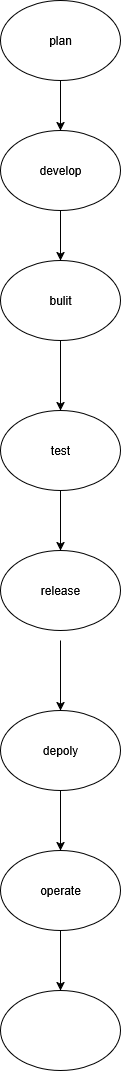

The diagram above was exported from draw.io. Its source (the exported page's mxGraphModel, read from the mxfile embedded in the PNG):
<mxGraphModel dx="1042" dy="563" grid="1" gridSize="10" guides="1" tooltips="1" connect="1" arrows="1" fold="1" page="1" pageScale="1" pageWidth="850" pageHeight="1100" math="0" shadow="0">
  <root>
    <mxCell id="0" />
    <mxCell id="1" parent="0" />
    <mxCell id="CnBZijnkxICZoJdNkPIN-2" value="plan" style="ellipse;whiteSpace=wrap;html=1;" vertex="1" parent="1">
      <mxGeometry x="350" y="50" width="120" height="80" as="geometry" />
    </mxCell>
    <mxCell id="CnBZijnkxICZoJdNkPIN-3" value="bulit" style="ellipse;whiteSpace=wrap;html=1;" vertex="1" parent="1">
      <mxGeometry x="350" y="310" width="120" height="80" as="geometry" />
    </mxCell>
    <mxCell id="CnBZijnkxICZoJdNkPIN-4" value="test" style="ellipse;whiteSpace=wrap;html=1;" vertex="1" parent="1">
      <mxGeometry x="350" y="460" width="120" height="80" as="geometry" />
    </mxCell>
    <mxCell id="CnBZijnkxICZoJdNkPIN-5" value="release" style="ellipse;whiteSpace=wrap;html=1;" vertex="1" parent="1">
      <mxGeometry x="350" y="600" width="120" height="80" as="geometry" />
    </mxCell>
    <mxCell id="CnBZijnkxICZoJdNkPIN-6" value="depoly" style="ellipse;whiteSpace=wrap;html=1;" vertex="1" parent="1">
      <mxGeometry x="350" y="760" width="120" height="80" as="geometry" />
    </mxCell>
    <mxCell id="CnBZijnkxICZoJdNkPIN-7" value="operate" style="ellipse;whiteSpace=wrap;html=1;" vertex="1" parent="1">
      <mxGeometry x="350" y="900" width="120" height="80" as="geometry" />
    </mxCell>
    <mxCell id="CnBZijnkxICZoJdNkPIN-8" value="" style="ellipse;whiteSpace=wrap;html=1;" vertex="1" parent="1">
      <mxGeometry x="350" y="1040" width="120" height="80" as="geometry" />
    </mxCell>
    <mxCell id="CnBZijnkxICZoJdNkPIN-12" value="" style="endArrow=classic;html=1;rounded=0;entryX=0.5;entryY=0;entryDx=0;entryDy=0;exitX=0.5;exitY=1;exitDx=0;exitDy=0;" edge="1" parent="1" source="CnBZijnkxICZoJdNkPIN-2" target="CnBZijnkxICZoJdNkPIN-3">
      <mxGeometry width="50" height="50" relative="1" as="geometry">
        <mxPoint x="410" y="240" as="sourcePoint" />
        <mxPoint x="460" y="190" as="targetPoint" />
      </mxGeometry>
    </mxCell>
    <mxCell id="CnBZijnkxICZoJdNkPIN-15" value="" style="endArrow=classic;html=1;rounded=0;exitX=0.5;exitY=1;exitDx=0;exitDy=0;entryX=0.5;entryY=0;entryDx=0;entryDy=0;" edge="1" parent="1" source="CnBZijnkxICZoJdNkPIN-3" target="CnBZijnkxICZoJdNkPIN-4">
      <mxGeometry width="50" height="50" relative="1" as="geometry">
        <mxPoint x="420" y="260" as="sourcePoint" />
        <mxPoint x="420" y="320" as="targetPoint" />
      </mxGeometry>
    </mxCell>
    <mxCell id="CnBZijnkxICZoJdNkPIN-16" value="" style="endArrow=classic;html=1;rounded=0;" edge="1" parent="1">
      <mxGeometry width="50" height="50" relative="1" as="geometry">
        <mxPoint x="410" y="150" as="sourcePoint" />
        <mxPoint x="410" y="180" as="targetPoint" />
      </mxGeometry>
    </mxCell>
    <mxCell id="CnBZijnkxICZoJdNkPIN-17" value="develop" style="ellipse;whiteSpace=wrap;html=1;" vertex="1" parent="1">
      <mxGeometry x="350" y="180" width="120" height="80" as="geometry" />
    </mxCell>
    <mxCell id="CnBZijnkxICZoJdNkPIN-18" value="" style="endArrow=classic;html=1;rounded=0;exitX=0.5;exitY=1;exitDx=0;exitDy=0;" edge="1" parent="1" source="CnBZijnkxICZoJdNkPIN-4" target="CnBZijnkxICZoJdNkPIN-5">
      <mxGeometry width="50" height="50" relative="1" as="geometry">
        <mxPoint x="420" y="400" as="sourcePoint" />
        <mxPoint x="420" y="470" as="targetPoint" />
      </mxGeometry>
    </mxCell>
    <mxCell id="CnBZijnkxICZoJdNkPIN-19" value="" style="endArrow=classic;html=1;rounded=0;entryX=0.5;entryY=0;entryDx=0;entryDy=0;" edge="1" parent="1" target="CnBZijnkxICZoJdNkPIN-6">
      <mxGeometry width="50" height="50" relative="1" as="geometry">
        <mxPoint x="410" y="690" as="sourcePoint" />
        <mxPoint x="420" y="610" as="targetPoint" />
      </mxGeometry>
    </mxCell>
    <mxCell id="CnBZijnkxICZoJdNkPIN-20" value="" style="endArrow=classic;html=1;rounded=0;exitX=0.5;exitY=1;exitDx=0;exitDy=0;" edge="1" parent="1" source="CnBZijnkxICZoJdNkPIN-6" target="CnBZijnkxICZoJdNkPIN-7">
      <mxGeometry width="50" height="50" relative="1" as="geometry">
        <mxPoint x="420" y="700" as="sourcePoint" />
        <mxPoint x="420" y="770" as="targetPoint" />
      </mxGeometry>
    </mxCell>
    <mxCell id="CnBZijnkxICZoJdNkPIN-21" value="" style="endArrow=classic;html=1;rounded=0;exitX=0.5;exitY=1;exitDx=0;exitDy=0;entryX=0.5;entryY=0;entryDx=0;entryDy=0;" edge="1" parent="1" source="CnBZijnkxICZoJdNkPIN-7" target="CnBZijnkxICZoJdNkPIN-8">
      <mxGeometry width="50" height="50" relative="1" as="geometry">
        <mxPoint x="420" y="850" as="sourcePoint" />
        <mxPoint x="420" y="910" as="targetPoint" />
      </mxGeometry>
    </mxCell>
  </root>
</mxGraphModel>